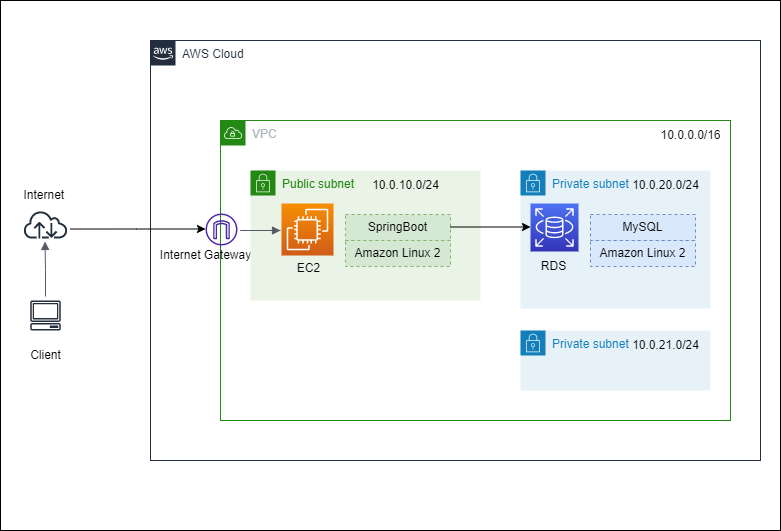

The diagram above was exported from draw.io. Its source (the exported page's mxGraphModel, read from the mxfile embedded in the PNG):
<mxGraphModel dx="1036" dy="606" grid="1" gridSize="10" guides="1" tooltips="1" connect="1" arrows="1" fold="1" page="1" pageScale="1" pageWidth="827" pageHeight="1169" math="0" shadow="0">
  <root>
    <mxCell id="0" />
    <mxCell id="1" parent="0" />
    <mxCell id="J9CHC9b-JSD9LBIA0UjT-1" value="" style="rounded=0;whiteSpace=wrap;html=1;" parent="1" vertex="1">
      <mxGeometry x="30" y="60" width="780" height="530" as="geometry" />
    </mxCell>
    <mxCell id="2aaMG2LYxmfrfMbooAi5-1" value="AWS Cloud" style="points=[[0,0],[0.25,0],[0.5,0],[0.75,0],[1,0],[1,0.25],[1,0.5],[1,0.75],[1,1],[0.75,1],[0.5,1],[0.25,1],[0,1],[0,0.75],[0,0.5],[0,0.25]];outlineConnect=0;gradientColor=none;html=1;whiteSpace=wrap;fontSize=12;fontStyle=0;container=1;pointerEvents=0;collapsible=0;recursiveResize=0;shape=mxgraph.aws4.group;grIcon=mxgraph.aws4.group_aws_cloud_alt;strokeColor=#232F3E;fillColor=default;verticalAlign=top;align=left;spacingLeft=30;fontColor=#232F3E;dashed=0;" parent="1" vertex="1">
      <mxGeometry x="180" y="100" width="610" height="420" as="geometry" />
    </mxCell>
    <mxCell id="2aaMG2LYxmfrfMbooAi5-2" value="VPC" style="points=[[0,0],[0.25,0],[0.5,0],[0.75,0],[1,0],[1,0.25],[1,0.5],[1,0.75],[1,1],[0.75,1],[0.5,1],[0.25,1],[0,1],[0,0.75],[0,0.5],[0,0.25]];outlineConnect=0;gradientColor=none;html=1;whiteSpace=wrap;fontSize=12;fontStyle=0;container=1;pointerEvents=0;collapsible=0;recursiveResize=0;shape=mxgraph.aws4.group;grIcon=mxgraph.aws4.group_vpc;strokeColor=#248814;fillColor=none;verticalAlign=top;align=left;spacingLeft=30;fontColor=#AAB7B8;dashed=0;" parent="2aaMG2LYxmfrfMbooAi5-1" vertex="1">
      <mxGeometry x="70" y="80" width="510" height="300" as="geometry" />
    </mxCell>
    <mxCell id="2aaMG2LYxmfrfMbooAi5-3" value="Private subnet" style="points=[[0,0],[0.25,0],[0.5,0],[0.75,0],[1,0],[1,0.25],[1,0.5],[1,0.75],[1,1],[0.75,1],[0.5,1],[0.25,1],[0,1],[0,0.75],[0,0.5],[0,0.25]];outlineConnect=0;gradientColor=none;html=1;whiteSpace=wrap;fontSize=12;fontStyle=0;container=1;pointerEvents=0;collapsible=0;recursiveResize=0;shape=mxgraph.aws4.group;grIcon=mxgraph.aws4.group_security_group;grStroke=0;strokeColor=#147EBA;fillColor=#E6F2F8;verticalAlign=top;align=left;spacingLeft=30;fontColor=#147EBA;dashed=0;" parent="2aaMG2LYxmfrfMbooAi5-2" vertex="1">
      <mxGeometry x="300" y="50" width="190" height="138" as="geometry" />
    </mxCell>
    <mxCell id="2aaMG2LYxmfrfMbooAi5-6" value="10.0.20.0/24" style="text;html=1;align=center;verticalAlign=middle;resizable=0;points=[];autosize=1;strokeColor=none;fillColor=none;" parent="2aaMG2LYxmfrfMbooAi5-3" vertex="1">
      <mxGeometry x="100" width="90" height="30" as="geometry" />
    </mxCell>
    <mxCell id="2aaMG2LYxmfrfMbooAi5-31" value="Amazon Linux 2" style="rounded=0;whiteSpace=wrap;html=1;dashed=1;fillColor=#dae8fc;strokeColor=#6c8ebf;" parent="2aaMG2LYxmfrfMbooAi5-3" vertex="1">
      <mxGeometry x="70" y="70" width="105" height="26" as="geometry" />
    </mxCell>
    <mxCell id="2aaMG2LYxmfrfMbooAi5-32" value="MySQL" style="rounded=0;whiteSpace=wrap;html=1;dashed=1;fillColor=#dae8fc;strokeColor=#6c8ebf;" parent="2aaMG2LYxmfrfMbooAi5-3" vertex="1">
      <mxGeometry x="70" y="44" width="105" height="26" as="geometry" />
    </mxCell>
    <mxCell id="2aaMG2LYxmfrfMbooAi5-48" value="" style="sketch=0;points=[[0,0,0],[0.25,0,0],[0.5,0,0],[0.75,0,0],[1,0,0],[0,1,0],[0.25,1,0],[0.5,1,0],[0.75,1,0],[1,1,0],[0,0.25,0],[0,0.5,0],[0,0.75,0],[1,0.25,0],[1,0.5,0],[1,0.75,0]];outlineConnect=0;fontColor=#232F3E;gradientColor=#4D72F3;gradientDirection=north;fillColor=#3334B9;strokeColor=#ffffff;dashed=0;verticalLabelPosition=bottom;verticalAlign=top;align=center;html=1;fontSize=12;fontStyle=0;aspect=fixed;shape=mxgraph.aws4.resourceIcon;resIcon=mxgraph.aws4.rds;" parent="2aaMG2LYxmfrfMbooAi5-3" vertex="1">
      <mxGeometry x="10" y="33" width="48" height="48" as="geometry" />
    </mxCell>
    <mxCell id="2aaMG2LYxmfrfMbooAi5-49" value="RDS" style="text;html=1;align=center;verticalAlign=middle;resizable=0;points=[];autosize=1;strokeColor=none;fillColor=none;" parent="2aaMG2LYxmfrfMbooAi5-3" vertex="1">
      <mxGeometry x="8" y="81" width="50" height="30" as="geometry" />
    </mxCell>
    <mxCell id="2aaMG2LYxmfrfMbooAi5-7" value="10.0.0.0/16" style="text;html=1;align=center;verticalAlign=middle;resizable=0;points=[];autosize=1;strokeColor=none;fillColor=none;" parent="2aaMG2LYxmfrfMbooAi5-2" vertex="1">
      <mxGeometry x="430" width="80" height="30" as="geometry" />
    </mxCell>
    <mxCell id="2aaMG2LYxmfrfMbooAi5-17" value="Private subnet" style="points=[[0,0],[0.25,0],[0.5,0],[0.75,0],[1,0],[1,0.25],[1,0.5],[1,0.75],[1,1],[0.75,1],[0.5,1],[0.25,1],[0,1],[0,0.75],[0,0.5],[0,0.25]];outlineConnect=0;gradientColor=none;html=1;whiteSpace=wrap;fontSize=12;fontStyle=0;container=1;pointerEvents=0;collapsible=0;recursiveResize=0;shape=mxgraph.aws4.group;grIcon=mxgraph.aws4.group_security_group;grStroke=0;strokeColor=#147EBA;fillColor=#E6F2F8;verticalAlign=top;align=left;spacingLeft=30;fontColor=#147EBA;dashed=0;" parent="2aaMG2LYxmfrfMbooAi5-2" vertex="1">
      <mxGeometry x="300" y="210" width="190" height="60" as="geometry" />
    </mxCell>
    <mxCell id="2aaMG2LYxmfrfMbooAi5-19" value="10.0.21.0/24" style="text;html=1;align=center;verticalAlign=middle;resizable=0;points=[];autosize=1;strokeColor=none;fillColor=none;" parent="2aaMG2LYxmfrfMbooAi5-17" vertex="1">
      <mxGeometry x="100" width="90" height="30" as="geometry" />
    </mxCell>
    <mxCell id="2aaMG2LYxmfrfMbooAi5-37" value="" style="sketch=0;outlineConnect=0;fontColor=#232F3E;gradientColor=none;fillColor=#4D27AA;strokeColor=none;dashed=0;verticalLabelPosition=bottom;verticalAlign=top;align=center;html=1;fontSize=12;fontStyle=0;aspect=fixed;pointerEvents=1;shape=mxgraph.aws4.internet_gateway;" parent="2aaMG2LYxmfrfMbooAi5-2" vertex="1">
      <mxGeometry x="-15" y="93" width="32" height="32" as="geometry" />
    </mxCell>
    <mxCell id="2aaMG2LYxmfrfMbooAi5-44" value="" style="edgeStyle=orthogonalEdgeStyle;rounded=0;orthogonalLoop=1;jettySize=auto;html=1;exitX=1.078;exitY=0.661;exitDx=0;exitDy=0;exitPerimeter=0;" parent="2aaMG2LYxmfrfMbooAi5-1" source="2aaMG2LYxmfrfMbooAi5-42" edge="1">
      <mxGeometry relative="1" as="geometry">
        <mxPoint x="-25" y="188.5" as="sourcePoint" />
        <mxPoint x="55" y="188.5" as="targetPoint" />
      </mxGeometry>
    </mxCell>
    <mxCell id="2aaMG2LYxmfrfMbooAi5-45" value="Internet Gateway" style="text;html=1;align=center;verticalAlign=middle;resizable=0;points=[];autosize=1;strokeColor=none;fillColor=none;" parent="2aaMG2LYxmfrfMbooAi5-1" vertex="1">
      <mxGeometry y="200" width="110" height="30" as="geometry" />
    </mxCell>
    <mxCell id="2aaMG2LYxmfrfMbooAi5-4" value="Public subnet" style="points=[[0,0],[0.25,0],[0.5,0],[0.75,0],[1,0],[1,0.25],[1,0.5],[1,0.75],[1,1],[0.75,1],[0.5,1],[0.25,1],[0,1],[0,0.75],[0,0.5],[0,0.25]];outlineConnect=0;gradientColor=none;html=1;whiteSpace=wrap;fontSize=12;fontStyle=0;container=1;pointerEvents=0;collapsible=0;recursiveResize=0;shape=mxgraph.aws4.group;grIcon=mxgraph.aws4.group_security_group;grStroke=0;strokeColor=#248814;fillColor=#E9F3E6;verticalAlign=top;align=left;spacingLeft=30;fontColor=#248814;dashed=0;" parent="1" vertex="1">
      <mxGeometry x="280" y="230" width="230" height="130" as="geometry" />
    </mxCell>
    <mxCell id="2aaMG2LYxmfrfMbooAi5-20" value="" style="sketch=0;points=[[0,0,0],[0.25,0,0],[0.5,0,0],[0.75,0,0],[1,0,0],[0,1,0],[0.25,1,0],[0.5,1,0],[0.75,1,0],[1,1,0],[0,0.25,0],[0,0.5,0],[0,0.75,0],[1,0.25,0],[1,0.5,0],[1,0.75,0]];outlineConnect=0;fontColor=#232F3E;gradientColor=#F78E04;gradientDirection=north;fillColor=#D05C17;strokeColor=#ffffff;dashed=0;verticalLabelPosition=bottom;verticalAlign=top;align=center;html=1;fontSize=12;fontStyle=0;aspect=fixed;shape=mxgraph.aws4.resourceIcon;resIcon=mxgraph.aws4.ec2;" parent="2aaMG2LYxmfrfMbooAi5-4" vertex="1">
      <mxGeometry x="31" y="33" width="52" height="52" as="geometry" />
    </mxCell>
    <mxCell id="2aaMG2LYxmfrfMbooAi5-5" value="10.0.10.0/24" style="text;html=1;align=center;verticalAlign=middle;resizable=0;points=[];autosize=1;strokeColor=none;fillColor=none;" parent="2aaMG2LYxmfrfMbooAi5-4" vertex="1">
      <mxGeometry x="110" width="90" height="30" as="geometry" />
    </mxCell>
    <mxCell id="2aaMG2LYxmfrfMbooAi5-28" value="SpringBoot" style="rounded=0;whiteSpace=wrap;html=1;dashed=1;fillColor=#d5e8d4;strokeColor=#82b366;" parent="2aaMG2LYxmfrfMbooAi5-4" vertex="1">
      <mxGeometry x="95" y="44" width="105" height="26" as="geometry" />
    </mxCell>
    <mxCell id="2aaMG2LYxmfrfMbooAi5-29" value="Amazon Linux 2" style="rounded=0;whiteSpace=wrap;html=1;dashed=1;fillColor=#d5e8d4;strokeColor=#82b366;" parent="2aaMG2LYxmfrfMbooAi5-4" vertex="1">
      <mxGeometry x="95" y="70" width="105" height="26" as="geometry" />
    </mxCell>
    <mxCell id="2aaMG2LYxmfrfMbooAi5-30" value="EC2" style="text;html=1;align=center;verticalAlign=middle;resizable=0;points=[];autosize=1;strokeColor=none;fillColor=none;" parent="2aaMG2LYxmfrfMbooAi5-4" vertex="1">
      <mxGeometry x="33" y="83" width="50" height="30" as="geometry" />
    </mxCell>
    <mxCell id="2aaMG2LYxmfrfMbooAi5-36" value="" style="edgeStyle=orthogonalEdgeStyle;rounded=0;orthogonalLoop=1;jettySize=auto;html=1;" parent="1" source="2aaMG2LYxmfrfMbooAi5-28" edge="1">
      <mxGeometry relative="1" as="geometry">
        <mxPoint x="560" y="286.5" as="targetPoint" />
      </mxGeometry>
    </mxCell>
    <mxCell id="2aaMG2LYxmfrfMbooAi5-39" value="" style="sketch=0;outlineConnect=0;fontColor=#232F3E;gradientColor=none;fillColor=#232F3D;strokeColor=none;dashed=0;verticalLabelPosition=bottom;verticalAlign=top;align=center;html=1;fontSize=12;fontStyle=0;aspect=fixed;pointerEvents=1;shape=mxgraph.aws4.client;" parent="1" vertex="1">
      <mxGeometry x="59.61" y="360" width="30.79" height="30" as="geometry" />
    </mxCell>
    <mxCell id="2aaMG2LYxmfrfMbooAi5-40" value="" style="edgeStyle=orthogonalEdgeStyle;html=1;endArrow=none;elbow=vertical;startArrow=block;startFill=1;strokeColor=#545B64;rounded=0;" parent="1" edge="1">
      <mxGeometry width="100" relative="1" as="geometry">
        <mxPoint x="74.5" y="301" as="sourcePoint" />
        <mxPoint x="75" y="356" as="targetPoint" />
      </mxGeometry>
    </mxCell>
    <mxCell id="2aaMG2LYxmfrfMbooAi5-42" value="" style="sketch=0;outlineConnect=0;fontColor=#232F3E;gradientColor=none;fillColor=#232F3D;strokeColor=none;dashed=0;verticalLabelPosition=bottom;verticalAlign=top;align=center;html=1;fontSize=12;fontStyle=0;aspect=fixed;pointerEvents=1;shape=mxgraph.aws4.internet;" parent="1" vertex="1">
      <mxGeometry x="52.260000000000005" y="270" width="45.5" height="28" as="geometry" />
    </mxCell>
    <mxCell id="2aaMG2LYxmfrfMbooAi5-47" value="" style="edgeStyle=orthogonalEdgeStyle;html=1;endArrow=block;elbow=vertical;startArrow=none;endFill=1;strokeColor=#545B64;rounded=0;" parent="1" edge="1">
      <mxGeometry width="100" relative="1" as="geometry">
        <mxPoint x="310" y="290" as="sourcePoint" />
        <mxPoint x="310" y="290" as="targetPoint" />
        <Array as="points">
          <mxPoint x="270" y="290" />
          <mxPoint x="270" y="290" />
        </Array>
      </mxGeometry>
    </mxCell>
    <mxCell id="2aaMG2LYxmfrfMbooAi5-52" value="Internet&amp;nbsp;" style="text;html=1;align=center;verticalAlign=middle;resizable=0;points=[];autosize=1;strokeColor=none;fillColor=none;" parent="1" vertex="1">
      <mxGeometry x="40" y="240" width="70" height="30" as="geometry" />
    </mxCell>
    <mxCell id="2aaMG2LYxmfrfMbooAi5-53" value="Client" style="text;html=1;align=center;verticalAlign=middle;resizable=0;points=[];autosize=1;strokeColor=none;fillColor=none;" parent="1" vertex="1">
      <mxGeometry x="50" y="400" width="50" height="30" as="geometry" />
    </mxCell>
  </root>
</mxGraphModel>